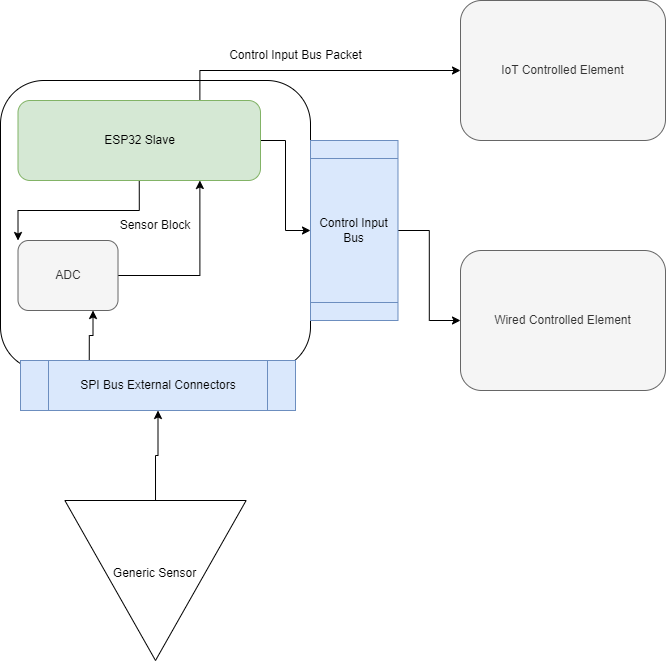

The diagram above was exported from draw.io. Its source (the exported page's mxGraphModel, read from the mxfile embedded in the PNG):
<mxGraphModel dx="1009" dy="744" grid="1" gridSize="10" guides="1" tooltips="1" connect="1" arrows="1" fold="1" page="1" pageScale="1" pageWidth="850" pageHeight="1100" math="0" shadow="0">
  <root>
    <mxCell id="0" />
    <mxCell id="1" parent="0" />
    <mxCell id="CxIbB_cHlhpN05LECS5Q-1" value="Sensor Block" style="rounded=1;whiteSpace=wrap;html=1;" vertex="1" parent="1">
      <mxGeometry x="130" y="170" width="310" height="290" as="geometry" />
    </mxCell>
    <mxCell id="CxIbB_cHlhpN05LECS5Q-25" style="edgeStyle=orthogonalEdgeStyle;rounded=0;orthogonalLoop=1;jettySize=auto;html=1;exitX=1;exitY=0.5;exitDx=0;exitDy=0;entryX=0.75;entryY=1;entryDx=0;entryDy=0;" edge="1" parent="1" source="CxIbB_cHlhpN05LECS5Q-2" target="CxIbB_cHlhpN05LECS5Q-6">
      <mxGeometry relative="1" as="geometry" />
    </mxCell>
    <mxCell id="CxIbB_cHlhpN05LECS5Q-2" value="ADC" style="rounded=1;whiteSpace=wrap;html=1;fillColor=#f5f5f5;fontColor=#333333;strokeColor=#666666;" vertex="1" parent="1">
      <mxGeometry x="147.51" y="330" width="100" height="70" as="geometry" />
    </mxCell>
    <mxCell id="CxIbB_cHlhpN05LECS5Q-24" style="edgeStyle=orthogonalEdgeStyle;rounded=0;orthogonalLoop=1;jettySize=auto;html=1;exitX=0.25;exitY=0;exitDx=0;exitDy=0;entryX=0.75;entryY=1;entryDx=0;entryDy=0;" edge="1" parent="1" source="CxIbB_cHlhpN05LECS5Q-5" target="CxIbB_cHlhpN05LECS5Q-2">
      <mxGeometry relative="1" as="geometry" />
    </mxCell>
    <mxCell id="CxIbB_cHlhpN05LECS5Q-5" value="SPI Bus External Connectors" style="shape=process;whiteSpace=wrap;html=1;backgroundOutline=1;fillColor=#dae8fc;strokeColor=#6c8ebf;" vertex="1" parent="1">
      <mxGeometry x="150" y="450" width="275" height="50" as="geometry" />
    </mxCell>
    <mxCell id="CxIbB_cHlhpN05LECS5Q-23" style="edgeStyle=orthogonalEdgeStyle;rounded=0;orthogonalLoop=1;jettySize=auto;html=1;exitX=0.5;exitY=1;exitDx=0;exitDy=0;entryX=0;entryY=0;entryDx=0;entryDy=0;" edge="1" parent="1" source="CxIbB_cHlhpN05LECS5Q-6" target="CxIbB_cHlhpN05LECS5Q-2">
      <mxGeometry relative="1" as="geometry" />
    </mxCell>
    <mxCell id="CxIbB_cHlhpN05LECS5Q-26" style="edgeStyle=orthogonalEdgeStyle;rounded=0;orthogonalLoop=1;jettySize=auto;html=1;exitX=1;exitY=0.5;exitDx=0;exitDy=0;" edge="1" parent="1" source="CxIbB_cHlhpN05LECS5Q-6" target="CxIbB_cHlhpN05LECS5Q-11">
      <mxGeometry relative="1" as="geometry" />
    </mxCell>
    <mxCell id="CxIbB_cHlhpN05LECS5Q-29" style="edgeStyle=orthogonalEdgeStyle;rounded=0;orthogonalLoop=1;jettySize=auto;html=1;exitX=0.75;exitY=0;exitDx=0;exitDy=0;" edge="1" parent="1" source="CxIbB_cHlhpN05LECS5Q-6" target="CxIbB_cHlhpN05LECS5Q-27">
      <mxGeometry relative="1" as="geometry" />
    </mxCell>
    <mxCell id="CxIbB_cHlhpN05LECS5Q-6" value="ESP32 Slave" style="rounded=1;whiteSpace=wrap;html=1;fillColor=#d5e8d4;strokeColor=#82b366;" vertex="1" parent="1">
      <mxGeometry x="147.5" y="190" width="242.5" height="80" as="geometry" />
    </mxCell>
    <mxCell id="CxIbB_cHlhpN05LECS5Q-10" style="edgeStyle=orthogonalEdgeStyle;rounded=0;orthogonalLoop=1;jettySize=auto;html=1;exitX=0;exitY=0.5;exitDx=0;exitDy=0;entryX=0.5;entryY=1;entryDx=0;entryDy=0;" edge="1" parent="1" source="CxIbB_cHlhpN05LECS5Q-9" target="CxIbB_cHlhpN05LECS5Q-5">
      <mxGeometry relative="1" as="geometry" />
    </mxCell>
    <mxCell id="CxIbB_cHlhpN05LECS5Q-9" value="Generic Sensor&lt;div&gt;&lt;br&gt;&lt;/div&gt;" style="triangle;whiteSpace=wrap;html=1;direction=south;" vertex="1" parent="1">
      <mxGeometry x="194.38" y="590" width="181.25" height="160" as="geometry" />
    </mxCell>
    <mxCell id="CxIbB_cHlhpN05LECS5Q-14" style="edgeStyle=orthogonalEdgeStyle;rounded=0;orthogonalLoop=1;jettySize=auto;html=1;exitX=0.5;exitY=0;exitDx=0;exitDy=0;entryX=0;entryY=0.5;entryDx=0;entryDy=0;" edge="1" parent="1" source="CxIbB_cHlhpN05LECS5Q-11" target="CxIbB_cHlhpN05LECS5Q-12">
      <mxGeometry relative="1" as="geometry" />
    </mxCell>
    <mxCell id="CxIbB_cHlhpN05LECS5Q-11" value="Control Input Bus" style="shape=process;whiteSpace=wrap;html=1;backgroundOutline=1;direction=south;fillColor=#dae8fc;strokeColor=#6c8ebf;" vertex="1" parent="1">
      <mxGeometry x="440" y="230" width="87.49" height="180" as="geometry" />
    </mxCell>
    <mxCell id="CxIbB_cHlhpN05LECS5Q-12" value="Wired Controlled Element" style="rounded=1;whiteSpace=wrap;html=1;fillColor=#f5f5f5;fontColor=#333333;strokeColor=#666666;" vertex="1" parent="1">
      <mxGeometry x="590" y="340" width="205" height="140" as="geometry" />
    </mxCell>
    <mxCell id="CxIbB_cHlhpN05LECS5Q-27" value="IoT Controlled Element" style="rounded=1;whiteSpace=wrap;html=1;fillColor=#f5f5f5;fontColor=#333333;strokeColor=#666666;" vertex="1" parent="1">
      <mxGeometry x="590" y="90" width="205" height="140" as="geometry" />
    </mxCell>
    <mxCell id="CxIbB_cHlhpN05LECS5Q-30" value="Control Input Bus Packet" style="text;html=1;align=center;verticalAlign=middle;resizable=0;points=[];autosize=1;strokeColor=none;fillColor=none;" vertex="1" parent="1">
      <mxGeometry x="345" y="130" width="160" height="30" as="geometry" />
    </mxCell>
  </root>
</mxGraphModel>